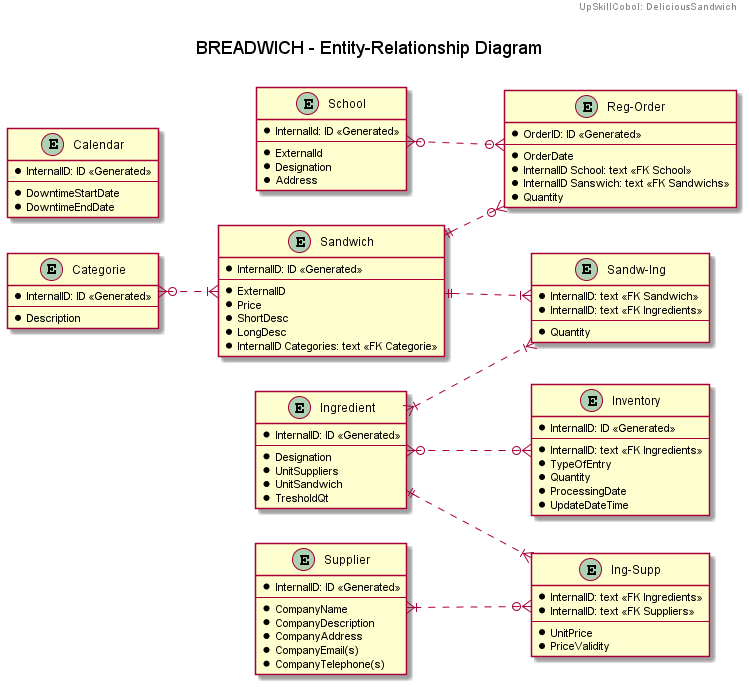

The diagram above was rendered by PlantUML. Its source (embedded in the PNG):
@startuml
left to right direction

header
UpSkillCobol: DeliciousSandwich
endheader

title \nBREADWICH - Entity-Relationship Diagram\n

entity "School" as sch {
  * InternalId: ID <<Generated>>
  --
  * ExternalId
  * Designation
  * Address
}

entity "Ingredient" as ing {
  * InternalID: ID <<Generated>>
  --
  * Designation
  * UnitSuppliers
  * UnitSandwich
  * TresholdQt
}

entity "Supplier" as sup {
  * InternalID: ID <<Generated>>
  --
  * CompanyName
  * CompanyDescription
  * CompanyAddress
  * CompanyEmail(s)
  * CompanyTelephone(s)
}

entity "Categorie" as cat {
  * InternalID: ID <<Generated>>
  --
  * Description
}

entity "Calendar" as cal {
  * InternalID: ID <<Generated>>
  --
  * DowntimeStartDate
  * DowntimeEndDate
}

entity "Reg-Order" as ord {
  * OrderID: ID <<Generated>>
  --
  * OrderDate
  * InternalID School: text <<FK School>>
  * InternalID Sanswich: text <<FK Sandwichs>>
  * Quantity
}

entity "Sandwich" as sand {
  * InternalID: ID <<Generated>>
  --
  * ExternalID
  * Price
  * ShortDesc
  * LongDesc
  * InternalID Categories: text <<FK Categorie>>
}

entity "Sandw-Ing" as sand1 {
  * InternalID: text <<FK Sandwich>>
  * InternalID: text <<FK Ingredients>>
  --
  * Quantity
}

entity "Ing-Supp" as ingsup {
  * InternalID: text <<FK Ingredients>>
  * InternalID: text <<FK Suppliers>>
  --
  * UnitPrice
  * PriceValidity
}

entity "Inventory" as inv {
  * InternalID: ID <<Generated>>
  --
  * InternalID: text <<FK Ingredients>>
  * TypeOfEntry
  * Quantity
  * ProcessingDate
  * UpdateDateTime
}

ing  ||..|{ ingsup
sup  }|..o{ ingsup
ing  }o..o{ inv
ing  }|..|{ sand1
sand ||..|{ sand1
sch  }o..o{ ord
sand ||..o{ ord
cat  }o..|{ sand

@enduml